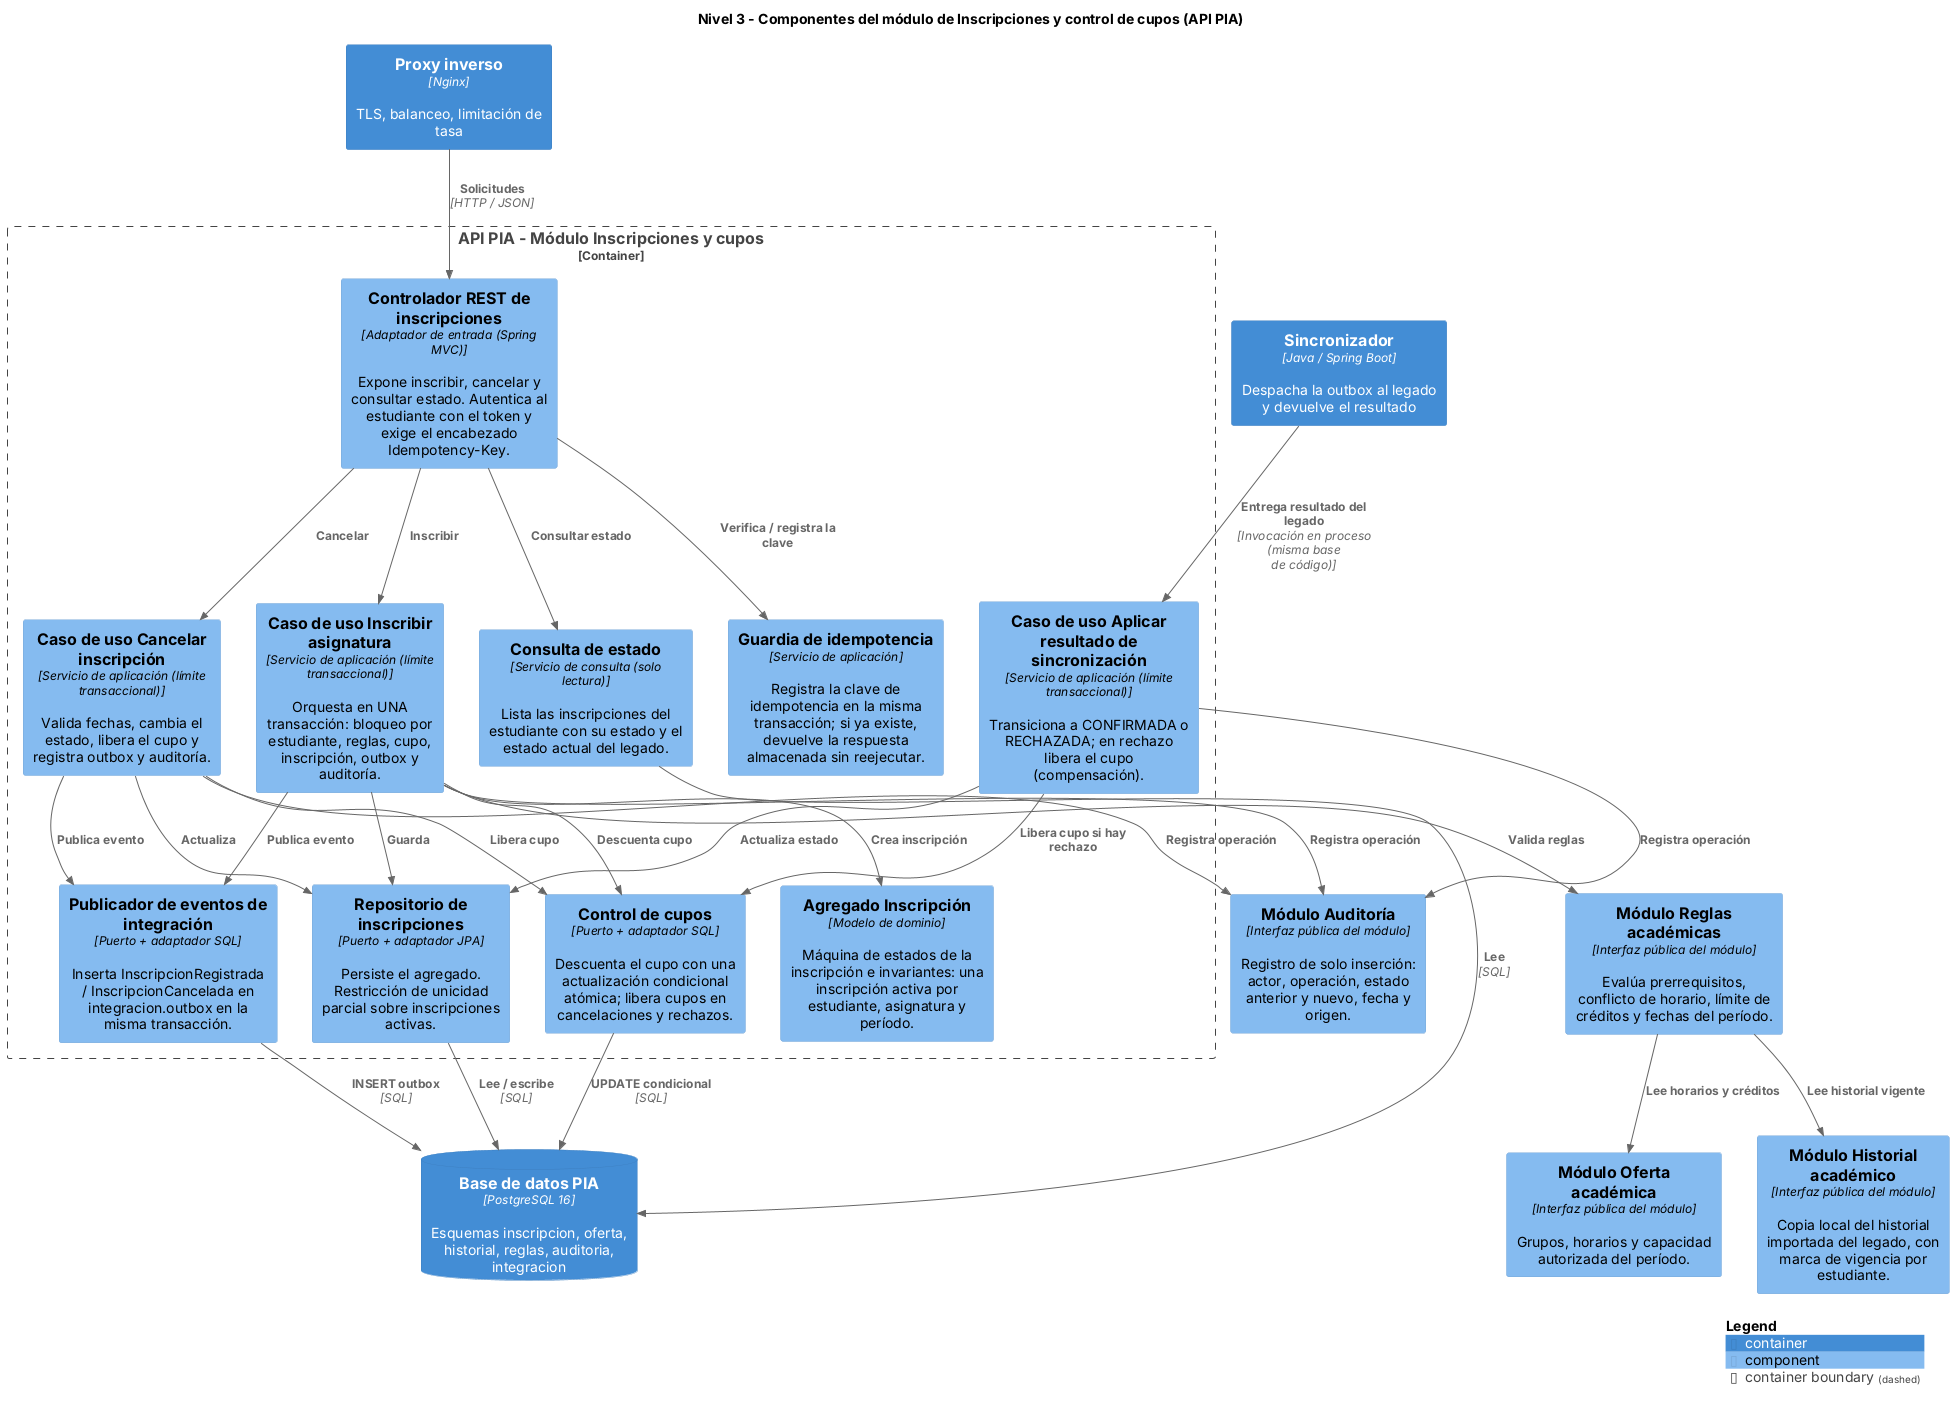

The diagram above was rendered by PlantUML. Its source (embedded in the PNG):
@startuml c4-nivel3-componentes-inscripciones
!include <C4/C4_Component>
LAYOUT_TOP_DOWN()
title Nivel 3 - Componentes del módulo de Inscripciones y control de cupos (API PIA)

Container(proxy, "Proxy inverso", "Nginx", "TLS, balanceo, limitación de tasa")
Container(sync, "Sincronizador", "Java / Spring Boot", "Despacha la outbox al legado y devuelve el resultado")
ContainerDb(db, "Base de datos PIA", "PostgreSQL 16", "Esquemas inscripcion, oferta, historial, reglas, auditoria, integracion")

Container_Boundary(api, "API PIA - Módulo Inscripciones y cupos") {
  Component(ctrl, "Controlador REST de inscripciones", "Adaptador de entrada (Spring MVC)", "Expone inscribir, cancelar y consultar estado. Autentica al estudiante con el token y exige el encabezado Idempotency-Key.")
  Component(idem, "Guardia de idempotencia", "Servicio de aplicación", "Registra la clave de idempotencia en la misma transacción; si ya existe, devuelve la respuesta almacenada sin reejecutar.")
  Component(ucIns, "Caso de uso Inscribir asignatura", "Servicio de aplicación (límite transaccional)", "Orquesta en UNA transacción: bloqueo por estudiante, reglas, cupo, inscripción, outbox y auditoría.")
  Component(ucCan, "Caso de uso Cancelar inscripción", "Servicio de aplicación (límite transaccional)", "Valida fechas, cambia el estado, libera el cupo y registra outbox y auditoría.")
  Component(ucRes, "Caso de uso Aplicar resultado de sincronización", "Servicio de aplicación (límite transaccional)", "Transiciona a CONFIRMADA o RECHAZADA; en rechazo libera el cupo (compensación).")
  Component(qry, "Consulta de estado", "Servicio de consulta (solo lectura)", "Lista las inscripciones del estudiante con su estado y el estado actual del legado.")
  Component(dom, "Agregado Inscripción", "Modelo de dominio", "Máquina de estados de la inscripción e invariantes: una inscripción activa por estudiante, asignatura y período.")
  Component(cupos, "Control de cupos", "Puerto + adaptador SQL", "Descuenta el cupo con una actualización condicional atómica; libera cupos en cancelaciones y rechazos.")
  Component(repo, "Repositorio de inscripciones", "Puerto + adaptador JPA", "Persiste el agregado. Restricción de unicidad parcial sobre inscripciones activas.")
  Component(outbox, "Publicador de eventos de integración", "Puerto + adaptador SQL", "Inserta InscripcionRegistrada / InscripcionCancelada en integracion.outbox en la misma transacción.")
}

Component(reglas, "Módulo Reglas académicas", "Interfaz pública del módulo", "Evalúa prerrequisitos, conflicto de horario, límite de créditos y fechas del período.")
Component(hist, "Módulo Historial académico", "Interfaz pública del módulo", "Copia local del historial importada del legado, con marca de vigencia por estudiante.")
Component(oferta, "Módulo Oferta académica", "Interfaz pública del módulo", "Grupos, horarios y capacidad autorizada del período.")
Component(audit, "Módulo Auditoría", "Interfaz pública del módulo", "Registro de solo inserción: actor, operación, estado anterior y nuevo, fecha y origen.")

Rel(proxy, ctrl, "Solicitudes", "HTTP / JSON")
Rel(ctrl, idem, "Verifica / registra la clave")
Rel(ctrl, ucIns, "Inscribir")
Rel(ctrl, ucCan, "Cancelar")
Rel(ctrl, qry, "Consultar estado")
Rel(ucIns, reglas, "Valida reglas")
Rel(reglas, hist, "Lee historial vigente")
Rel(reglas, oferta, "Lee horarios y créditos")
Rel(ucIns, cupos, "Descuenta cupo")
Rel(ucIns, dom, "Crea inscripción")
Rel(ucIns, repo, "Guarda")
Rel(ucIns, outbox, "Publica evento")
Rel(ucIns, audit, "Registra operación")
Rel(ucCan, cupos, "Libera cupo")
Rel(ucCan, repo, "Actualiza")
Rel(ucCan, outbox, "Publica evento")
Rel(ucCan, audit, "Registra operación")
Rel(sync, ucRes, "Entrega resultado del legado", "Invocación en proceso (misma base de código)")
Rel(ucRes, repo, "Actualiza estado")
Rel(ucRes, cupos, "Libera cupo si hay rechazo")
Rel(ucRes, audit, "Registra operación")
Rel(cupos, db, "UPDATE condicional", "SQL")
Rel(repo, db, "Lee / escribe", "SQL")
Rel(outbox, db, "INSERT outbox", "SQL")
Rel(qry, db, "Lee", "SQL")

SHOW_LEGEND()
@enduml